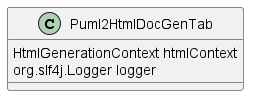

The diagram above was rendered by PlantUML. Its source (embedded in the PNG):
@startuml
skinparam linetype Ortho
class Puml2HtmlDocGenTab {
    HtmlGenerationContext htmlContext
    org.slf4j.Logger logger
}
@enduml